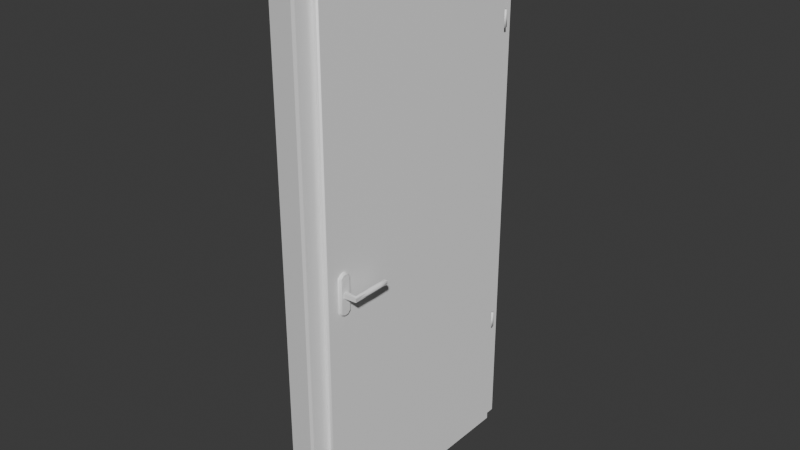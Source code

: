 # Source: Door.blend  (saved by Blender 4.5.90; exported with 4.5.12 LTS)
import bpy
from mathutils import Matrix  # noqa: F401  (used for matrix-valued properties, if any)

bpy.ops.wm.read_factory_settings(use_empty=True)
scene = bpy.context.scene
scene.name = 'Scene'

# ---- collections
col_collection = bpy.data.collections.new('Collection'); scene.collection.children.link(col_collection)

# ---- materials (node trees are filled in below, after node groups)
mat_doorframematerial = bpy.data.materials.new('DoorFrameMaterial')
mat_doormaterial = bpy.data.materials.new('DoorMaterial')
mat_doorhingematieral = bpy.data.materials.new('DoorHingeMatieral')
mat_doorhandlematerial = bpy.data.materials.new('DoorHandleMaterial')
mat_doorhandlecovermaterial = bpy.data.materials.new('DoorHandleCoverMaterial')
mat_lockstatusmaterial = bpy.data.materials.new('LockStatusMaterial')
mat_blackvoidmaterial = bpy.data.materials.new('BlackVoidMaterial')

# ---- node groups
ng_smooth_by_angle = bpy.data.node_groups.new('Smooth by Angle', 'GeometryNodeTree')
_s = ng_smooth_by_angle.interface.new_socket(name='Mesh', in_out='OUTPUT', socket_type='NodeSocketGeometry')
_s = ng_smooth_by_angle.interface.new_socket(name='Mesh', in_out='INPUT', socket_type='NodeSocketGeometry')
_s = ng_smooth_by_angle.interface.new_socket(name='Angle', in_out='INPUT', socket_type='NodeSocketFloat')
_s.subtype = 'ANGLE'
_s.default_value = 0.5236
_s.min_value = 0.0
_s.max_value = 3.142
_s.description = 'Maximum face angle for smooth edges'
_s = ng_smooth_by_angle.interface.new_socket(name='Ignore Sharpness', in_out='INPUT', socket_type='NodeSocketBool')
_s.force_non_field = True
ng_smooth_by_angle.description = 'Set the sharpness of mesh edges based on the angle between the neighboring faces'
ng_smooth_by_angle.is_modifier = True
_N = ng_smooth_by_angle.nodes; _L = ng_smooth_by_angle.links
n0 = _N.new('GeometryNodeSetShadeSmooth'); n0.name = 'Set Shade Smooth'; n0.location = (120, -80)
n0.domain = 'EDGE'
n1 = _N.new('GeometryNodeSetShadeSmooth'); n1.name = 'Set Shade Smooth.001'; n1.location = (300, -80)
n2 = _N.new('NodeGroupOutput'); n2.name = 'Group Output'; n2.location = (480, -80)
n3 = _N.new('GeometryNodeInputMeshEdgeAngle'); n3.name = 'Edge Angle'; n3.location = (-440, -240)
n4 = _N.new('NodeGroupInput'); n4.name = 'Group Input'; n4.location = (-80, -80)
n5 = _N.new('GeometryNodeInputEdgeSmooth'); n5.name = 'Is Edge Smooth'; n5.location = (-260, -120)
n6 = _N.new('GeometryNodeInputShadeSmooth'); n6.name = 'Is Shade Smooth'; n6.location = (-440, -397)
n7 = _N.new('FunctionNodeCompare'); n7.name = 'Compare'; n7.location = (-260, -260)
n7.operation = 'LESS_EQUAL'
n7.inputs[6].default_value = (0.0, 0.0, 0.0, 0.0)
n7.inputs[7].default_value = (0.0, 0.0, 0.0, 0.0)
n8 = _N.new('FunctionNodeBooleanMath'); n8.name = 'Boolean Math.001'; n8.location = (-80, -260)
n9 = _N.new('NodeGroupInput'); n9.name = 'Group Input.001'; n9.location = (-440, -329)
n10 = _N.new('NodeGroupInput'); n10.name = 'Group Input.002'; n10.location = (-259, -189)
n11 = _N.new('FunctionNodeBooleanMath'); n11.name = 'Boolean Math'; n11.location = (-80, -149)
n11.operation = 'OR'
n12 = _N.new('FunctionNodeBooleanMath'); n12.name = 'Boolean Math.002'; n12.location = (-260, -380)
n12.operation = 'OR'
n13 = _N.new('NodeGroupInput'); n13.name = 'Group Input.003'; n13.location = (-440, -460)
_L.new(n3.outputs[0], n7.inputs[0])
_L.new(n1.outputs[0], n2.inputs[0])
_L.new(n9.outputs[1], n7.inputs[1])
_L.new(n7.outputs[0], n8.inputs[0])
_L.new(n4.outputs[0], n0.inputs[0])
_L.new(n0.outputs[0], n1.inputs[0])
_L.new(n8.outputs[0], n0.inputs[2])
_L.new(n10.outputs[2], n11.inputs[1])
_L.new(n5.outputs[0], n11.inputs[0])
_L.new(n11.outputs[0], n0.inputs[1])
_L.new(n13.outputs[2], n12.inputs[1])
_L.new(n6.outputs[0], n12.inputs[0])
_L.new(n12.outputs[0], n8.inputs[1])
n2.is_active_output = True

# ---- material node trees
mat_doorframematerial.use_nodes = True; mat_doorframematerial.node_tree.nodes.clear()
_N = mat_doorframematerial.node_tree.nodes; _L = mat_doorframematerial.node_tree.links
n0 = _N.new('ShaderNodeBsdfPrincipled'); n0.name = 'Principled BSDF'; n0.location = (-200, 100)
n0.inputs[0].default_value = (1.0, 1.0, 1.0, 1.0)
n1 = _N.new('ShaderNodeOutputMaterial'); n1.name = 'Material Output'; n1.location = (200, 100)
_L.new(n0.outputs[0], n1.inputs[0])
n1.is_active_output = True
mat_doormaterial.use_nodes = True; mat_doormaterial.node_tree.nodes.clear()
_N = mat_doormaterial.node_tree.nodes; _L = mat_doormaterial.node_tree.links
n0 = _N.new('ShaderNodeBsdfPrincipled'); n0.name = 'Principled BSDF'; n0.location = (-200, 100)
n0.inputs[0].default_value = (1.0, 1.0, 1.0, 1.0)
n1 = _N.new('ShaderNodeOutputMaterial'); n1.name = 'Material Output'; n1.location = (200, 100)
_L.new(n0.outputs[0], n1.inputs[0])
n1.is_active_output = True
mat_doorhingematieral.use_nodes = True; mat_doorhingematieral.node_tree.nodes.clear()
_N = mat_doorhingematieral.node_tree.nodes; _L = mat_doorhingematieral.node_tree.links
n0 = _N.new('ShaderNodeBsdfPrincipled'); n0.name = 'Principled BSDF'; n0.location = (-200, 100)
n0.inputs[0].default_value = (1.0, 1.0, 1.0, 1.0)
n1 = _N.new('ShaderNodeOutputMaterial'); n1.name = 'Material Output'; n1.location = (200, 100)
_L.new(n0.outputs[0], n1.inputs[0])
n1.is_active_output = True
mat_doorhandlematerial.use_nodes = True; mat_doorhandlematerial.node_tree.nodes.clear()
_N = mat_doorhandlematerial.node_tree.nodes; _L = mat_doorhandlematerial.node_tree.links
n0 = _N.new('ShaderNodeBsdfPrincipled'); n0.name = 'Principled BSDF'; n0.location = (-200, 100)
n0.inputs[0].default_value = (1.0, 1.0, 1.0, 1.0)
n1 = _N.new('ShaderNodeOutputMaterial'); n1.name = 'Material Output'; n1.location = (200, 100)
_L.new(n0.outputs[0], n1.inputs[0])
n1.is_active_output = True
mat_doorhandlecovermaterial.use_nodes = True; mat_doorhandlecovermaterial.node_tree.nodes.clear()
_N = mat_doorhandlecovermaterial.node_tree.nodes; _L = mat_doorhandlecovermaterial.node_tree.links
n0 = _N.new('ShaderNodeBsdfPrincipled'); n0.name = 'Principled BSDF'; n0.location = (-200, 100)
n0.inputs[0].default_value = (1.0, 1.0, 1.0, 1.0)
n1 = _N.new('ShaderNodeOutputMaterial'); n1.name = 'Material Output'; n1.location = (200, 100)
_L.new(n0.outputs[0], n1.inputs[0])
n1.is_active_output = True
mat_lockstatusmaterial.use_nodes = True; mat_lockstatusmaterial.node_tree.nodes.clear()
_N = mat_lockstatusmaterial.node_tree.nodes; _L = mat_lockstatusmaterial.node_tree.links
n0 = _N.new('ShaderNodeBsdfPrincipled'); n0.name = 'Principled BSDF'; n0.location = (-200, 100)
n0.inputs[0].default_value = (1.0, 1.0, 1.0, 1.0)
n1 = _N.new('ShaderNodeOutputMaterial'); n1.name = 'Material Output'; n1.location = (200, 100)
_L.new(n0.outputs[0], n1.inputs[0])
n1.is_active_output = True
mat_blackvoidmaterial.use_nodes = True; mat_blackvoidmaterial.node_tree.nodes.clear()
_N = mat_blackvoidmaterial.node_tree.nodes; _L = mat_blackvoidmaterial.node_tree.links
n0 = _N.new('ShaderNodeBsdfPrincipled'); n0.name = 'Principled BSDF'; n0.location = (-200, 100)
n1 = _N.new('ShaderNodeOutputMaterial'); n1.name = 'Material Output'; n1.location = (200, 100)
_L.new(n0.outputs[0], n1.inputs[0])
n1.is_active_output = True

# ---- world
world_world = bpy.data.worlds.new('World'); scene.world = world_world
world_world.use_nodes = True; world_world.node_tree.nodes.clear()
_N = world_world.node_tree.nodes; _L = world_world.node_tree.links
n0 = _N.new('ShaderNodeOutputWorld'); n0.name = 'World Output'; n0.location = (200, 100)
n1 = _N.new('ShaderNodeBackground'); n1.name = 'Background'; n1.location = (-200, 100)
n1.inputs[0].default_value = (0.05088, 0.05088, 0.05088, 1.0)
_L.new(n1.outputs[0], n0.inputs[0])
n0.is_active_output = True
world_world.color = (0.05088, 0.05088, 0.05088)
world_world.sun_shadow_jitter_overblur = 0.0

# ---- meshes
me_plane = bpy.data.meshes.new('Plane')
me_plane.from_pydata([(-7.55e-08, -0.5, 2.0), (7.55e-08, -0.5, 5.7e-15), (-7.55e-08, 0.5, 2.0), (7.55e-08, 0.5, 5.7e-15), (-6.984e-08, 0.425, 1.925), (-6.984e-08, -0.425, 1.925), (7.55e-08, -0.425, 5.7e-15), (7.55e-08, 0.425, 5.7e-15), (0.015, 0.425, 1.925), (0.015, -0.425, 1.925), (0.015, -0.425, 1.132e-09), (0.015, 0.425, 1.132e-09), (0.015, 0.5, 2.0), (0.015, -0.5, 2.0), (0.015, -0.5, 1.132e-09), (0.015, 0.5, 1.132e-09)], [], [(9, 8, 12, 13), (10, 9, 13, 14), (8, 11, 15, 12), (0, 1, 14, 13), (4, 7, 11, 8), (5, 4, 8, 9), (7, 3, 15, 11), (3, 2, 12, 15), (2, 0, 13, 12), (6, 5, 9, 10), (1, 6, 10, 14)])
me_plane.polygons.foreach_set('use_smooth', [True] * 11)
_uv = me_plane.uv_layers.new(name='UVMap')
_uv.uv.foreach_set('vector', [0.0375, 0.075, 0.0375, 0.925, 0.0, 1.0, 0.0, 0.0, 0.9625, 0.075, 0.0375, 0.075, 0.0, 0.0, 1.0, 0.0, 0.0375, 0.925, 0.9625, 0.925, 1.0, 1.0, 0.0, 1.0, 0.0, 0.0, 1.0, 0.0, 1.0, 0.0, 0.0, 0.0, 0.0375, 0.925, 0.9625, 0.925, 0.9625, 0.925, 0.0375, 0.925, 0.0375, 0.075, 0.0375, 0.925, 0.0375, 0.925, 0.0375, 0.075, 0.9625, 0.925, 1.0, 1.0, 1.0, 1.0, 0.9625, 0.925, 1.0, 1.0, 0.0, 1.0, 0.0, 1.0, 1.0, 1.0, 0.0, 1.0, 0.0, 0.0, 0.0, 0.0, 0.0, 1.0, 0.9625, 0.075, 0.0375, 0.075, 0.0375, 0.075, 0.9625, 0.075, 1.0, 0.0, 0.9625, 0.075, 0.9625, 0.075, 1.0, 0.0])
me_plane.materials.append(mat_doorframematerial)
me_plane.update()
me_plane_001 = bpy.data.meshes.new('Plane.001')
me_plane_001.from_pydata([(-0.0435, -0.03, 0.95), (-0.0435, -0.87, 0.95), (-0.0435, -0.87, -0.97), (-0.0435, -0.03, -0.97), (-0.0085, -0.03, 0.95), (-0.0085, -0.87, 0.95), (-0.0085, -0.87, -0.97), (-0.0085, -0.03, -0.97), (-0.0085, -0.01, 0.97), (-0.0085, -0.89, 0.97), (-0.0085, -0.89, -0.97), (-0.0085, -0.01, -0.97), (0.009, -0.01, 0.97), (0.009, -0.89, 0.97), (0.009, -0.89, -0.97), (0.009, -0.01, -0.97)], [], [(0, 4, 7, 3), (1, 5, 4, 0), (2, 6, 5, 1), (0, 3, 2, 1), (3, 7, 6, 2), (4, 8, 11, 7), (6, 10, 9, 5), (5, 9, 8, 4), (10, 14, 13, 9), (6, 7, 15, 14), (11, 15, 7), (8, 12, 15, 11), (9, 13, 12, 8), (15, 12, 13, 14), (14, 10, 6)])
me_plane_001.polygons.foreach_set('use_smooth', [True] * 15)
_uv = me_plane_001.uv_layers.new(name='UVMap')
_uv.uv.foreach_set('vector', [0.0375, 0.925, 0.0375, 0.925, 0.9625, 0.925, 0.9625, 0.925, 0.0375, 0.075, 0.0375, 0.075, 0.0375, 0.925, 0.0375, 0.925, 0.9625, 0.075, 0.9625, 0.075, 0.0375, 0.075, 0.0375, 0.075, 0.0375, 0.925, 0.9625, 0.925, 0.9625, 0.075, 0.0375, 0.075, 0.9625, 0.925, 0.9625, 0.925, 0.9625, 0.075, 0.9625, 0.075, 0.0375, 0.925, 0.0375, 0.925, 0.9625, 0.925, 0.9625, 0.925, 0.9625, 0.075, 0.9625, 0.075, 0.0375, 0.075, 0.0375, 0.075, 0.0375, 0.075, 0.0375, 0.075, 0.0375, 0.925, 0.0375, 0.925, 0.9625, 0.075, 0.9625, 0.075, 0.0375, 0.075, 0.0375, 0.075, 0.9625, 0.075, 0.9625, 0.925, 0.9625, 0.925, 0.9625, 0.075, 0.9625, 0.925, 0.9625, 0.925, 0.9625, 0.925, 0.0375, 0.925, 0.0375, 0.925, 0.9625, 0.925, 0.9625, 0.925, 0.0375, 0.075, 0.0375, 0.075, 0.0375, 0.925, 0.0375, 0.925, 0.9625, 0.925, 0.0375, 0.925, 0.0375, 0.075, 0.9625, 0.075, 0.9625, 0.075, 0.9625, 0.075, 0.9625, 0.075])
me_plane_001.materials.append(mat_doormaterial)
me_plane_001.update()
me_cylinder = bpy.data.meshes.new('Cylinder')
me_cylinder.from_pydata([(0.0, 0.0075, -0.55), (0.0, 0.0075, -0.49), (0.006495, 0.00375, -0.55), (0.006495, 0.00375, -0.49), (0.006495, -0.00375, -0.55), (0.006495, -0.00375, -0.49), (0.0, -0.0075, -0.55), (0.0, -0.0075, -0.49), (-0.006495, -0.00375, -0.55), (-0.006495, -0.00375, -0.49), (-0.006495, 0.00375, -0.55), (-0.006495, 0.00375, -0.49)], [], [(0, 1, 3, 2), (2, 3, 5, 4), (4, 5, 7, 6), (6, 7, 9, 8), (3, 1, 11, 9, 7, 5), (8, 9, 11, 10), (10, 11, 1, 0), (0, 2, 4, 6, 8, 10)])
me_cylinder.polygons.foreach_set('use_smooth', [True] * 8)
_uv = me_cylinder.uv_layers.new(name='UVMap')
_uv.uv.foreach_set('vector', [1.0, 0.5, 1.0, 1.0, 0.8333, 1.0, 0.8333, 0.5, 0.8333, 0.5, 0.8333, 1.0, 0.6667, 1.0, 0.6667, 0.5, 0.6667, 0.5, 0.6667, 1.0, 0.5, 1.0, 0.5, 0.5, 0.5, 0.5, 0.5, 1.0, 0.3333, 1.0, 0.3333, 0.5, 0.4578, 0.37, 0.25, 0.49, 0.04215, 0.37, 0.04215, 0.13, 0.25, 0.01, 0.4578, 0.13, 0.3333, 0.5, 0.3333, 1.0, 0.1667, 1.0, 0.1667, 0.5, 0.1667, 0.5, 0.1667, 1.0, -8.941e-08, 1.0, -8.941e-08, 0.5, 0.75, 0.49, 0.9578, 0.37, 0.9578, 0.13, 0.75, 0.01, 0.5422, 0.13, 0.5422, 0.37])
me_cylinder.materials.append(mat_doorhingematieral)
me_cylinder.update()
me_cylinder_002 = bpy.data.meshes.new('Cylinder.002')
me_cylinder_002.from_pydata([(0.02601, 0.01242, 0.008), (0.03167, 0.01242, 0.005657), (0.03401, 0.01242, -1.411e-08), (0.03167, 0.01242, -0.005657), (0.02601, 0.01242, -0.008), (0.02036, 0.01242, -0.005657), (0.01801, 0.01242, -1.411e-08), (0.02036, 0.01242, 0.005657), (-0.01401, 0.008519, -8.978e-08), (0.01401, 0.008482, -8.643e-08), (-0.01401, 0.005883, -0.006364), (0.01401, 0.006139, -0.005657), (-0.01401, -0.0004814, -0.009), (0.01401, 0.0004816, -0.008), (-0.01401, -0.006845, -0.006364), (0.01401, -0.005175, -0.005657), (-0.01401, -0.009481, -8.978e-08), (0.01401, -0.007518, -8.643e-08), (-0.01401, -0.006845, 0.006364), (0.01401, -0.005175, 0.005657), (-0.01401, -0.0004814, 0.009), (0.01401, 0.0004816, 0.008), (-0.01401, 0.005883, 0.006364), (0.01401, 0.006139, 0.005657), (0.02573, 0.005792, 0.008), (0.02425, 0.002218, 0.008), (0.02065, 0.0007598, 0.008), (0.0202, 0.007016, 0.005657), (0.02026, 0.006233, 0.005657), (0.01945, 0.006288, 0.005657), (0.01792, 0.007523, -3.645e-08), (0.01861, 0.007896, -4.991e-08), (0.01895, 0.008578, -6.396e-08), (0.0202, 0.007016, -0.005657), (0.02026, 0.006233, -0.005657), (0.01945, 0.006288, -0.005657), (0.02573, 0.005792, -0.008), (0.02425, 0.002218, -0.008), (0.02065, 0.0007599, -0.008), (0.03125, 0.004568, -0.005657), (0.02823, -0.001797, -0.005657), (0.02185, -0.004768, -0.005657), (0.03354, 0.004061, -1.44e-08), (0.02988, -0.00346, -5.062e-08), (0.02235, -0.007058, -8.625e-08), (0.02185, -0.004768, 0.005657), (0.02823, -0.001797, 0.005657), (0.03125, 0.004568, 0.005657), (0.02699, 0.1082, 0.0095), (0.02699, 0.07694, 0.01), (0.02699, 0.04569, 0.0095), (0.0337, 0.04569, 0.006718), (0.03406, 0.07694, 0.007071), (0.0337, 0.1082, 0.006718), (0.03649, 0.04569, -1.298e-09), (0.03699, 0.07694, 0.0), (0.03649, 0.1082, 1.298e-09), (0.0337, 0.04569, -0.006718), (0.03406, 0.07694, -0.007071), (0.0337, 0.1082, -0.006718), (0.02699, 0.04569, -0.0095), (0.02699, 0.07694, -0.01), (0.02699, 0.1082, -0.0095), (0.02027, 0.04569, -0.006718), (0.01991, 0.07694, -0.007071), (0.02027, 0.1082, -0.006718), (0.01749, 0.04569, -1.298e-09), (0.01699, 0.07694, 0.0), (0.01749, 0.1082, 1.298e-09), (0.02027, 0.04569, 0.006718), (0.01991, 0.07694, 0.007071), (0.02027, 0.1082, 0.006718), (0.02699, 0.1394, 0.005294), (0.02699, 0.1369, 0.00812), (0.03073, 0.1394, -0.003743), (0.03273, 0.1369, -0.005742), (0.02169, 0.1394, 2.27e-09), (0.01887, 0.1369, 2.115e-09), (0.02324, 0.1394, 0.003743), (0.02124, 0.1369, 0.005742), (0.03073, 0.1394, 0.003743), (0.03273, 0.1369, 0.005742), (0.03228, 0.1394, 2.154e-09), (0.03511, 0.1369, 2.115e-09), (0.02699, 0.1394, -0.005294), (0.02699, 0.1369, -0.00812), (0.02324, 0.1394, -0.003743), (0.02124, 0.1369, -0.005742)], [], [(50, 0, 1, 51), (51, 1, 2, 54), (54, 2, 3, 57), (57, 3, 4, 60), (60, 4, 5, 63), (63, 5, 6, 66), (66, 6, 7, 69), (69, 7, 0, 50), (8, 9, 11, 10), (10, 11, 13, 12), (12, 13, 15, 14), (14, 15, 17, 16), (16, 17, 19, 18), (18, 19, 21, 20), (20, 21, 23, 22), (22, 23, 9, 8), (8, 10, 12, 14, 16, 18, 20, 22), (19, 17, 44, 45), (17, 15, 41, 44), (15, 13, 38, 41), (13, 11, 35, 38), (11, 9, 32, 35), (9, 23, 29, 32), (23, 21, 26, 29), (21, 19, 45, 26), (29, 26, 25, 28), (28, 25, 24, 27), (27, 24, 0, 7), (32, 29, 28, 31), (31, 28, 27, 30), (30, 27, 7, 6), (35, 32, 31, 34), (34, 31, 30, 33), (33, 30, 6, 5), (38, 35, 34, 37), (37, 34, 33, 36), (36, 33, 5, 4), (41, 38, 37, 40), (40, 37, 36, 39), (39, 36, 4, 3), (44, 41, 40, 43), (43, 40, 39, 42), (42, 39, 3, 2), (45, 44, 43, 46), (46, 43, 42, 47), (47, 42, 2, 1), (26, 45, 46, 25), (25, 46, 47, 24), (24, 47, 1, 0), (71, 70, 49, 48), (70, 69, 50, 49), (68, 67, 70, 71), (67, 66, 69, 70), (65, 64, 67, 68), (64, 63, 66, 67), (62, 61, 64, 65), (61, 60, 63, 64), (59, 58, 61, 62), (58, 57, 60, 61), (56, 55, 58, 59), (55, 54, 57, 58), (53, 52, 55, 56), (52, 51, 54, 55), (48, 49, 52, 53), (49, 50, 51, 52), (77, 79, 78, 76), (79, 73, 72, 78), (81, 83, 82, 80), (85, 87, 86, 84), (73, 81, 80, 72), (83, 75, 74, 82), (75, 85, 84, 74), (87, 77, 76, 86), (72, 80, 82, 74, 84, 86, 76, 78), (79, 71, 48, 73), (73, 48, 53, 81), (83, 56, 59, 75), (75, 59, 62, 85), (87, 65, 68, 77), (77, 68, 71, 79), (81, 53, 56, 83), (85, 62, 65, 87)])
me_cylinder_002.polygons.foreach_set('use_smooth', [True] * 82)
_uv = me_cylinder_002.uv_layers.new(name='UVMap')
_uv.uv.foreach_set('vector', [1.0, 0.875, 1.0, 1.0, 0.875, 1.0, 0.875, 0.875, 0.875, 0.875, 0.875, 1.0, 0.75, 1.0, 0.75, 0.875, 0.75, 0.875, 0.75, 1.0, 0.625, 1.0, 0.625, 0.875, 0.625, 0.875, 0.625, 1.0, 0.5, 1.0, 0.5, 0.875, 0.5, 0.875, 0.5, 1.0, 0.375, 1.0, 0.375, 0.875, 0.375, 0.875, 0.375, 1.0, 0.25, 1.0, 0.25, 0.875, 0.25, 0.875, 0.25, 1.0, 0.125, 1.0, 0.125, 0.875, 0.125, 0.875, 0.125, 1.0, 0.0, 1.0, 0.0, 0.875, 1.0, 0.5, 1.0, 1.0, 0.875, 1.0, 0.875, 0.5, 0.875, 0.5, 0.875, 1.0, 0.75, 1.0, 0.75, 0.5, 0.75, 0.5, 0.75, 1.0, 0.625, 1.0, 0.625, 0.5, 0.625, 0.5, 0.625, 1.0, 0.5, 1.0, 0.5, 0.5, 0.5, 0.5, 0.5, 1.0, 0.375, 1.0, 0.375, 0.5, 0.375, 0.5, 0.375, 1.0, 0.25, 1.0, 0.25, 0.5, 0.25, 0.5, 0.25, 1.0, 0.125, 1.0, 0.125, 0.5, 0.125, 0.5, 0.125, 1.0, 0.0, 1.0, 0.0, 0.5, 0.75, 0.49, 0.9197, 0.4197, 0.99, 0.25, 0.9197, 0.08029, 0.75, 0.01, 0.5803, 0.08029, 0.51, 0.25, 0.5803, 0.4197, 0.375, 1.0, 0.5, 1.0, 0.5625, 1.0, 0.5, 1.0, 0.5, 1.0, 0.625, 1.0, 0.625, 1.0, 0.5625, 1.0, 0.625, 1.0, 0.75, 1.0, 0.6875, 1.0, 0.625, 1.0, 0.75, 1.0, 0.875, 1.0, 0.75, 1.0, 0.6875, 1.0, 0.875, 1.0, 1.0, 1.0, 0.8125, 1.0, 0.75, 1.0, 0.0, 1.0, 0.125, 1.0, 0.125, 1.0, 0.0625, 1.0, 0.125, 1.0, 0.25, 1.0, 0.1875, 1.0, 0.125, 1.0, 0.25, 1.0, 0.375, 1.0, 0.5, 1.0, 0.4375, 1.0, 0.125, 1.0, 0.1875, 1.0, 0.125, 1.0, 0.125, 1.0, 0.125, 1.0, 0.125, 1.0, 0.0625, 1.0, 0.125, 1.0, 0.125, 1.0, 0.0625, 1.0, 0.0, 1.0, 0.125, 1.0, 0.0625, 1.0, 0.125, 1.0, 0.125, 1.0, 0.125, 1.0, 0.125, 1.0, 0.125, 1.0, 0.125, 1.0, 0.1875, 1.0, 0.1875, 1.0, 0.125, 1.0, 0.125, 1.0, 0.25, 1.0, 0.75, 1.0, 0.8125, 1.0, 0.625, 1.0, 0.625, 1.0, 0.625, 1.0, 0.625, 1.0, 0.4375, 1.0, 0.5, 1.0, 0.5, 1.0, 0.4375, 1.0, 0.25, 1.0, 0.375, 1.0, 0.6875, 1.0, 0.75, 1.0, 0.625, 1.0, 0.625, 1.0, 0.625, 1.0, 0.625, 1.0, 0.5, 1.0, 0.5625, 1.0, 0.5625, 1.0, 0.5, 1.0, 0.375, 1.0, 0.5, 1.0, 0.625, 1.0, 0.6875, 1.0, 0.625, 1.0, 0.625, 1.0, 0.625, 1.0, 0.625, 1.0, 0.5625, 1.0, 0.625, 1.0, 0.625, 1.0, 0.5625, 1.0, 0.5, 1.0, 0.625, 1.0, 0.5625, 1.0, 0.625, 1.0, 0.625, 1.0, 0.625, 1.0, 0.625, 1.0, 0.625, 1.0, 0.625, 1.0, 0.6875, 1.0, 0.6875, 1.0, 0.625, 1.0, 0.625, 1.0, 0.75, 1.0, 0.5, 1.0, 0.5625, 1.0, 0.625, 1.0, 0.625, 1.0, 0.625, 1.0, 0.625, 1.0, 0.6875, 1.0, 0.75, 1.0, 0.75, 1.0, 0.6875, 1.0, 0.75, 1.0, 0.875, 1.0, 0.4375, 1.0, 0.5, 1.0, 0.625, 1.0, 0.625, 1.0, 0.625, 1.0, 0.625, 1.0, 0.75, 1.0, 0.8125, 1.0, 0.8125, 1.0, 0.75, 1.0, 0.875, 1.0, 1.0, 1.0, 0.125, 0.625, 0.125, 0.75, 0.0, 0.75, 0.0, 0.625, 0.125, 0.75, 0.125, 0.875, 0.0, 0.875, 0.0, 0.75, 0.25, 0.625, 0.25, 0.75, 0.125, 0.75, 0.125, 0.625, 0.25, 0.75, 0.25, 0.875, 0.125, 0.875, 0.125, 0.75, 0.375, 0.625, 0.375, 0.75, 0.25, 0.75, 0.25, 0.625, 0.375, 0.75, 0.375, 0.875, 0.25, 0.875, 0.25, 0.75, 0.5, 0.625, 0.5, 0.75, 0.375, 0.75, 0.375, 0.625, 0.5, 0.75, 0.5, 0.875, 0.375, 0.875, 0.375, 0.75, 0.625, 0.625, 0.625, 0.75, 0.5, 0.75, 0.5, 0.625, 0.625, 0.75, 0.625, 0.875, 0.5, 0.875, 0.5, 0.75, 0.75, 0.625, 0.75, 0.75, 0.625, 0.75, 0.625, 0.625, 0.75, 0.75, 0.75, 0.875, 0.625, 0.875, 0.625, 0.75, 0.875, 0.625, 0.875, 0.75, 0.75, 0.75, 0.75, 0.625, 0.875, 0.75, 0.875, 0.875, 0.75, 0.875, 0.75, 0.75, 1.0, 0.625, 1.0, 0.75, 0.875, 0.75, 0.875, 0.625, 1.0, 0.75, 1.0, 0.875, 0.875, 0.875, 0.875, 0.75, 0.25, 0.51, 0.125, 0.51, 0.125, 0.5, 0.25, 0.5, 0.125, 0.51, 0.0, 0.51, 0.02114, 0.5, 0.125, 0.5, 0.875, 0.51, 0.75, 0.51, 0.75, 0.5, 0.875, 0.5, 0.5, 0.51, 0.375, 0.51, 0.375, 0.5, 0.5, 0.5, 1.0, 0.51, 0.875, 0.51, 0.875, 0.5, 0.9789, 0.5, 0.75, 0.51, 0.625, 0.51, 0.625, 0.5, 0.75, 0.5, 0.625, 0.51, 0.5, 0.51, 0.5, 0.5, 0.625, 0.5, 0.375, 0.51, 0.25, 0.51, 0.25, 0.5, 0.375, 0.5, 0.75, 0.4088, 0.8623, 0.3623, 0.9088, 0.25, 0.8623, 0.1377, 0.75, 0.09118, 0.6377, 0.1377, 0.5912, 0.25, 0.6377, 0.3623, 0.125, 0.51, 0.125, 0.625, 0.0, 0.625, 0.0, 0.51, 1.0, 0.51, 1.0, 0.625, 0.875, 0.625, 0.875, 0.51, 0.75, 0.51, 0.75, 0.625, 0.625, 0.625, 0.625, 0.51, 0.625, 0.51, 0.625, 0.625, 0.5, 0.625, 0.5, 0.51, 0.375, 0.51, 0.375, 0.625, 0.25, 0.625, 0.25, 0.51, 0.25, 0.51, 0.25, 0.625, 0.125, 0.625, 0.125, 0.51, 0.875, 0.51, 0.875, 0.625, 0.75, 0.625, 0.75, 0.51, 0.5, 0.51, 0.5, 0.625, 0.375, 0.625, 0.375, 0.51])
me_cylinder_002.materials.append(mat_doorhandlematerial)
me_cylinder_002.update()
me_cylinder_003 = bpy.data.meshes.new('Cylinder.003')
me_cylinder_003.from_pydata([(-0.005, 0.0231, 0.06147), (0.005, 0.0231, 0.06147), (-0.005, 0.0231, -0.06147), (0.005, 0.0231, -0.06147), (-0.005, 0.009567, -0.075), (0.005, 0.009567, -0.075), (-0.005, -0.009567, -0.075), (0.005, -0.009567, -0.075), (-0.005, -0.0231, -0.06147), (0.005, -0.0231, -0.06147), (-0.005, -0.0231, 0.06147), (0.005, -0.0231, 0.06147), (-0.005, -0.009567, 0.075), (0.005, -0.009567, 0.075), (-0.005, 0.009567, 0.075), (0.005, 0.009567, 0.075)], [], [(0, 1, 3, 2), (2, 3, 5, 4), (4, 5, 7, 6), (6, 7, 9, 8), (8, 9, 11, 10), (10, 11, 13, 12), (3, 1, 15, 13, 11, 9, 7, 5), (12, 13, 15, 14), (14, 15, 1, 0)])
me_cylinder_003.polygons.foreach_set('use_smooth', [True] * 9)
_uv = me_cylinder_003.uv_layers.new(name='UVMap')
_uv.uv.foreach_set('vector', [1.0, 0.5, 1.0, 1.0, 0.875, 1.0, 0.875, 0.5, 0.875, 0.5, 0.875, 1.0, 0.75, 1.0, 0.75, 0.5, 0.75, 0.5, 0.75, 1.0, 0.625, 1.0, 0.625, 0.5, 0.625, 0.5, 0.625, 1.0, 0.5, 1.0, 0.5, 0.5, 0.5, 0.5, 0.5, 1.0, 0.375, 1.0, 0.375, 0.5, 0.375, 0.5, 0.375, 1.0, 0.25, 1.0, 0.25, 0.5, 0.4197, 0.4197, 0.25, 0.49, 0.08029, 0.4197, 0.01, 0.25, 0.08029, 0.08029, 0.25, 0.01, 0.4197, 0.08029, 0.49, 0.25, 0.25, 0.5, 0.25, 1.0, 0.125, 1.0, 0.125, 0.5, 0.125, 0.5, 0.125, 1.0, 0.0, 1.0, 0.0, 0.5])
me_cylinder_003.materials.append(mat_doorhandlecovermaterial)
me_cylinder_003.update()
me_circle = bpy.data.meshes.new('Circle')
me_circle.from_pydata([(0.0, 0.015, 0.0), (-0.01061, 0.01061, 0.0), (-0.015, 0.0, 0.0), (-0.01061, -0.01061, 0.0), (0.0, -0.015, 0.0), (0.01061, -0.01061, 0.0), (0.015, 0.0, 0.0), (0.01061, 0.01061, 0.0)], [], [(1, 2, 3, 4, 5, 6, 7, 0)])
_uv = me_circle.uv_layers.new(name='UVMap')
_uv.uv.foreach_set('vector', [0.0, 0.0, 0.0, 0.0, 0.0, 0.0, 0.0, 0.0, 0.0, 0.0, 0.0, 0.0, 0.0, 0.0, 0.0, 0.0])
me_circle.materials.append(mat_lockstatusmaterial)
me_circle.update()
me_cube = bpy.data.meshes.new('Cube')
me_cube.from_pydata([(-0.006563, -0.06378, -0.006563), (-0.006563, -0.06378, 0.006562), (-0.006563, 0.06997, -0.006563), (-0.006563, 0.06997, 0.006562), (0.006563, -0.07728, -0.006563), (0.006563, -0.07728, 0.006562), (0.006563, 0.06997, -0.006563), (0.006563, 0.06997, 0.006562), (-0.0502, -0.06153, -0.00875), (-0.0502, -0.06153, 0.00875), (-0.0502, -0.07953, 0.00875), (-0.0502, -0.07953, -0.00875)], [], [(0, 1, 3, 2), (2, 3, 7, 6), (6, 7, 5, 4), (1, 0, 8, 9), (2, 6, 4, 0), (7, 3, 1, 5), (11, 10, 9, 8), (0, 4, 11, 8), (5, 1, 9, 10), (4, 5, 10, 11)])
_uv = me_cube.uv_layers.new(name='UVMap')
_uv.uv.foreach_set('vector', [0.375, 0.0, 0.625, 0.0, 0.625, 0.25, 0.375, 0.25, 0.375, 0.25, 0.625, 0.25, 0.625, 0.5, 0.375, 0.5, 0.375, 0.5, 0.625, 0.5, 0.625, 0.75, 0.375, 0.75, 0.625, 0.0, 0.375, 0.0, 0.375, 0.0, 0.625, 0.0, 0.125, 0.5, 0.375, 0.5, 0.375, 0.75, 0.125, 0.75, 0.625, 0.5, 0.875, 0.5, 0.875, 0.75, 0.625, 0.75, 0.375, 0.75, 0.625, 0.75, 0.625, 1.0, 0.375, 1.0, 0.125, 0.75, 0.375, 0.75, 0.375, 0.75, 0.125, 0.75, 0.625, 0.75, 0.875, 0.75, 0.875, 0.75, 0.625, 0.75, 0.375, 0.75, 0.625, 0.75, 0.625, 0.75, 0.375, 0.75])
me_cube.update()
me_plane_002 = bpy.data.meshes.new('Plane.002')
me_plane_002.from_pydata([(-0.0435, -0.03, 0.95), (-0.0435, -0.87, 0.95), (-0.0435, -0.87, -0.97), (-0.0435, -0.03, -0.97), (-0.06806, -0.01339, 0.955), (-0.2157, -0.8505, 0.955), (-0.2157, -0.8505, -0.97), (-0.06806, -0.01339, -0.97)], [], [(0, 3, 7, 4), (1, 0, 4, 5), (3, 2, 6, 7), (2, 1, 5, 6)])
_uv = me_plane_002.uv_layers.new(name='UVMap')
_uv.uv.foreach_set('vector', [0.008092, 0.002435, 0.008092, 0.9376, -9.979e-09, 0.9376, 4.536e-09, -2.903e-08, 1.0, 6.073e-09, 0.9539, 0.4065, 0.941, 0.4132, 0.9156, 8.655e-09, 0.9866, 0.8213, 0.9156, 0.4184, 0.9998, 0.4132, 0.9998, 0.8272, 0.8312, 0.9376, 0.8312, 0.002435, 0.9156, -2.549e-08, 0.9156, 0.9376])
me_plane_002.materials.append(mat_blackvoidmaterial)
me_plane_002.update()

# ---- objects
ob_frame = bpy.data.objects.new('Frame', me_plane)
ob_door = bpy.data.objects.new('Door', me_plane_001)
ob_hinge = bpy.data.objects.new('Hinge', me_cylinder)
ob_handle = bpy.data.objects.new('Handle', me_cylinder_002)
ob_handle_cover = bpy.data.objects.new('Handle Cover', me_cylinder_003)
ob_lockstatus = bpy.data.objects.new('LockStatus', me_circle)
ob_handleshadow = bpy.data.objects.new('HandleShadow', me_cube)
ob_blackvoid = bpy.data.objects.new('BlackVoid', me_plane_002)

# ---- transforms, parenting, visibility, modifiers, constraints
ob_frame.location = (0.0, 0.0, 0.0)
_m = ob_frame.modifiers.new('Bevel', 'BEVEL')
_m.width = 0.005
_m.width_pct = 0.005
_m.limit_method = 'WEIGHT'
_m = ob_frame.modifiers.new('Smooth by Angle', 'NODES')
_m.node_group = ng_smooth_by_angle
_gi = [s.identifier for s in ng_smooth_by_angle.interface.items_tree if s.item_type == 'SOCKET' and s.in_out == 'INPUT']
_m[_gi[1]] = 0.6981  # 'Angle'
_m.use_pin_to_last = True
_m.show_group_selector = False
ob_door.location = (0.0285, 0.45, 0.97)
ob_door.scale = (1.0, 1.0, 1.0)
_m = ob_door.modifiers.new('Bevel', 'BEVEL')
_m.width = 0.005
_m.width_pct = 0.005
_m = ob_door.modifiers.new('Smooth by Angle', 'NODES')
_m.node_group = ng_smooth_by_angle
_gi = [s.identifier for s in ng_smooth_by_angle.interface.items_tree if s.item_type == 'SOCKET' and s.in_out == 'INPUT']
_m[_gi[1]] = 0.6981  # 'Angle'
_m.use_pin_to_last = True
_m.show_group_selector = False
ob_hinge.location = (0.0285, 0.45, 0.97)
_m = ob_hinge.modifiers.new('Array', 'ARRAY')
_m.use_constant_offset = True
_m.constant_offset_displace = (0.0, 0.0, 1.1)
_m.relative_offset_displace = (0.0, 0.0, 1.0)
ob_handle.parent = ob_handle_cover
ob_handle.matrix_parent_inverse = Matrix(((1.0, -0.0, -0.0, -0.0425), (-0.0, 1.0, 0.0, 0.3674), (-0.0, -0.0, 1.0, -0.935), (-0.0, 0.0, -0.0, 1.0)))
ob_handle.location = (0.06151, -0.3675, 0.935)
ob_handle_cover.parent = ob_door
ob_handle_cover.matrix_parent_inverse = Matrix(((1.0, -0.0, 0.0, -0.0285), (-0.0, 1.0, -0.0, -0.45), (0.0, -0.0, 1.0, -0.97), (-0.0, 0.0, -0.0, 1.0)))
ob_handle_cover.location = (0.0425, -0.3674, 0.935)
ob_handle_cover.scale = (1.0, 1.0, 1.0)
_m = ob_handle_cover.modifiers.new('Bevel', 'BEVEL')
_m.width = 0.005
_m.width_pct = 0.005
_m = ob_handle_cover.modifiers.new('Smooth by Angle', 'NODES')
_m.node_group = ng_smooth_by_angle
_m.use_pin_to_last = True
_m.show_group_selector = False
ob_lockstatus.parent = ob_handle_cover
ob_lockstatus.matrix_parent_inverse = Matrix(((1.0, -0.0, -0.0, -0.0425), (-0.0, 1.0, 0.0, 0.3674), (-0.0, -0.0, 1.0, -0.935), (-0.0, 0.0, -0.0, 1.0)))
ob_lockstatus.location = (0.0485, -0.3674, 0.98)
ob_lockstatus.rotation_euler = (-0.0, 1.571, 0.0)
ob_handleshadow.parent = ob_handle
ob_handleshadow.matrix_parent_inverse = Matrix(((1.0, -0.0, -0.0, -0.06651), (-0.0, 1.0, 0.0, 0.3675), (-0.0, -0.0, 1.0, -0.935), (-0.0, 0.0, -0.0, 1.0)))
ob_handleshadow.location = (0.0935, -0.2975, 0.935)
ob_blackvoid.parent = ob_door
ob_blackvoid.matrix_parent_inverse = Matrix(((1.0, -0.0, 0.0, -0.0285), (-0.0, 1.0, -0.0, -0.45), (0.0, -0.0, 1.0, -0.97), (-0.0, 0.0, -0.0, 1.0)))
ob_blackvoid.location = (0.0285, 0.45, 0.97)
ob_blackvoid.scale = (1.0, 1.0, 1.0)

# ---- collection membership
col_collection.objects.link(ob_frame)
col_collection.objects.link(ob_door)
col_collection.objects.link(ob_hinge)
col_collection.objects.link(ob_handle)
col_collection.objects.link(ob_handle_cover)
col_collection.objects.link(ob_lockstatus)
col_collection.objects.link(ob_handleshadow)
col_collection.objects.link(ob_blackvoid)

# ---- scene / render settings (as saved in the file)
scene.frame_start = 1; scene.frame_end = 250; scene.frame_set(1)
scene.render.engine = 'BLENDER_EEVEE_NEXT'
bpy.context.view_layer.update()

# ---- added for rendering (the .blend has no active camera and no usable light): camera, sun
cam_auto = bpy.data.cameras.new('AutoCamera')
cam_auto.lens = 50.0
cam_auto.sensor_width = 36.0
cam_auto.clip_end = 1000.0
ob_auto_camera = bpy.data.objects.new('AutoCamera', cam_auto)
scene.collection.objects.link(ob_auto_camera)
ob_auto_camera.location = (2.04135, -2.50281, 2.66854)
ob_auto_camera.rotation_euler = (1.09748, -7.21219e-08, 0.694738)
scene.camera = ob_auto_camera
light_auto_sun = bpy.data.lights.new('AutoSun', 'SUN')
light_auto_sun.energy = 3.0
light_auto_sun.angle = 0.0523599
ob_auto_sun = bpy.data.objects.new('AutoSun', light_auto_sun)
scene.collection.objects.link(ob_auto_sun)
ob_auto_sun.rotation_euler = (0.872665, 0.174533, 0.523599)
bpy.context.view_layer.update()
